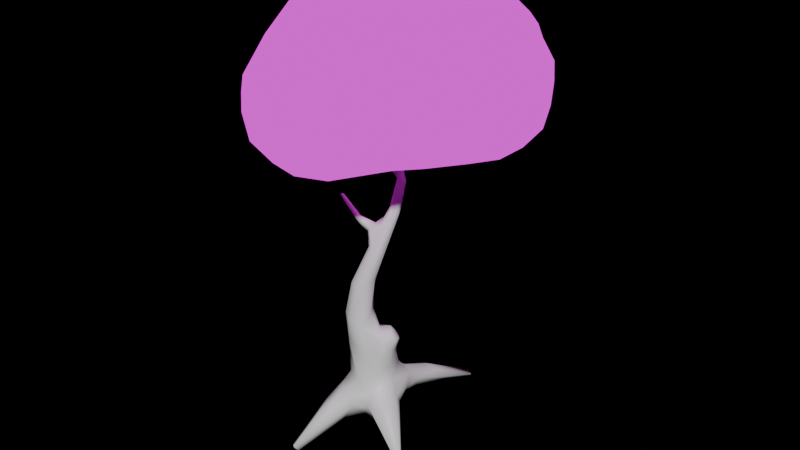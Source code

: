 # Source: tree2_4.blend  (saved by Blender 4.0.36; exported with 4.5.12 LTS)
import bpy
from mathutils import Matrix  # noqa: F401  (used for matrix-valued properties, if any)

bpy.ops.wm.read_factory_settings(use_empty=True)
scene = bpy.context.scene
scene.name = 'Scene'

# ---- collections
col_collection = bpy.data.collections.new('Collection'); scene.collection.children.link(col_collection)

# ---- images (referenced by path relative to the original .blend; pixels are not part of the script)
import os
ASSET_DIR = os.environ.get("B2B_ASSET_DIR", "")  # directory of the original .blend (textures are referenced by path, not embedded)
HERE = os.path.dirname(os.path.abspath(__file__))  # packed textures are extracted next to this script under _unpacked/

def load_image(name, relpath, width, height, colorspace="sRGB"):
    """Load a texture the original file referenced (path relative to the .blend, or extracted next to this script)."""
    p = next((c for c in (os.path.join(HERE, relpath), os.path.join(ASSET_DIR, relpath)) if relpath and os.path.exists(c)), "")
    if p:
        img = bpy.data.images.load(p, check_existing=True)
        img.name = name
    else:  # same state as the original file: an image datablock whose file is absent (Cycles renders it pink)
        img = bpy.data.images.new(name, width, height)
        img.source = "FILE"
        img.filepath = "//" + (relpath or name)
    img.colorspace_settings.name = colorspace
    return img
img_untitled = load_image('Untitled', 'Tree3.png', 1024, 1024, 'sRGB')

# ---- materials (node trees are filled in below, after node groups)
mat_material = bpy.data.materials.new('Material')
mat_material.alpha_threshold = 0.0
mat_material.use_transparent_shadow = False
mat_material.roughness = 0.5
mat_material.line_color = (0.0, 0.0, 0.0, 1.0)
mat_material_001 = bpy.data.materials.new('Material.001')
mat_material_001.use_transparent_shadow = False

# ---- node groups
ng_auto_smooth = bpy.data.node_groups.new('Auto Smooth', 'GeometryNodeTree')
_s = ng_auto_smooth.interface.new_socket(name='Geometry', in_out='OUTPUT', socket_type='NodeSocketGeometry')
_s = ng_auto_smooth.interface.new_socket(name='Geometry', in_out='INPUT', socket_type='NodeSocketGeometry')
_s = ng_auto_smooth.interface.new_socket(name='Angle', in_out='INPUT', socket_type='NodeSocketFloat')
_s.subtype = 'ANGLE'
_s.min_value = 0.0
_s.max_value = 3.142
ng_auto_smooth.is_modifier = True
_N = ng_auto_smooth.nodes; _L = ng_auto_smooth.links
n0 = _N.new('NodeGroupOutput'); n0.name = 'Group Output'; n0.location = (480, -100)
n1 = _N.new('NodeGroupInput'); n1.name = 'Group Input'; n1.location = (-420, -300)
n2 = _N.new('NodeGroupInput'); n2.name = 'Group Input.001'; n2.location = (-60, -100)
n3 = _N.new('GeometryNodeSetShadeSmooth'); n3.name = 'Set Shade Smooth'; n3.location = (120, -100)
n3.domain = 'EDGE'
n4 = _N.new('GeometryNodeSetShadeSmooth'); n4.name = 'Set Shade Smooth.001'; n4.location = (300, -100)
n5 = _N.new('GeometryNodeInputMeshEdgeAngle'); n5.name = 'Edge Angle'; n5.location = (-420, -220)
n6 = _N.new('GeometryNodeInputEdgeSmooth'); n6.name = 'Is Edge Smooth'; n6.location = (-60, -160)
n7 = _N.new('GeometryNodeInputShadeSmooth'); n7.name = 'Is Face Smooth'; n7.location = (-240, -340)
n8 = _N.new('FunctionNodeBooleanMath'); n8.name = 'Boolean Math'; n8.location = (-60, -220)
n9 = _N.new('FunctionNodeCompare'); n9.name = 'Compare'; n9.location = (-240, -180)
n9.operation = 'LESS_EQUAL'
_L.new(n5.outputs[0], n9.inputs[0])
_L.new(n4.outputs[0], n0.inputs[0])
_L.new(n1.outputs[1], n9.inputs[1])
_L.new(n9.outputs[0], n8.inputs[0])
_L.new(n7.outputs[0], n8.inputs[1])
_L.new(n2.outputs[0], n3.inputs[0])
_L.new(n6.outputs[0], n3.inputs[1])
_L.new(n3.outputs[0], n4.inputs[0])
_L.new(n8.outputs[0], n3.inputs[2])
n0.is_active_output = True

# ---- material node trees
mat_material.use_nodes = True; mat_material.node_tree.nodes.clear()
_N = mat_material.node_tree.nodes; _L = mat_material.node_tree.links
n0 = _N.new('ShaderNodeOutputMaterial'); n0.name = 'Material Output'; n0.location = (300, 300)
n1 = _N.new('ShaderNodeBsdfPrincipled'); n1.name = 'Principled BSDF'; n1.location = (10, 300)
n1.inputs[3].default_value = 1.45
_L.new(n1.outputs[0], n0.inputs[0])
n0.is_active_output = True
mat_material_001.use_nodes = True; mat_material_001.node_tree.nodes.clear()
_N = mat_material_001.node_tree.nodes; _L = mat_material_001.node_tree.links
n0 = _N.new('ShaderNodeOutputMaterial'); n0.name = 'Material Output'; n0.location = (477, 261)
n1 = _N.new('ShaderNodeBsdfPrincipled'); n1.name = 'Principled BSDF'; n1.location = (227, 65)
n1.inputs[2].default_value = 1.0
n1.inputs[3].default_value = 1.0
n1.inputs[13].default_value = 0.0
n2 = _N.new('ShaderNodeTexImage'); n2.name = 'Image Texture'; n2.location = (-103, 241)
n2.image = img_untitled
_L.new(n2.outputs[0], n1.inputs[0])
_L.new(n2.outputs[0], n0.inputs[0])
n0.is_active_output = True

# ---- world
world_world = bpy.data.worlds.new('World'); scene.world = world_world
world_world.use_nodes = True; world_world.node_tree.nodes.clear()
_N = world_world.node_tree.nodes; _L = world_world.node_tree.links
n0 = _N.new('ShaderNodeOutputWorld'); n0.name = 'World Output'; n0.location = (300, 300)
n1 = _N.new('ShaderNodeBackground'); n1.name = 'Background'; n1.location = (10, 300)
n1.inputs[0].default_value = (0.05088, 0.05088, 0.05088, 1.0)
n0.is_active_output = True
world_world.color = (0.0, 0.0, 0.0)
world_world.use_sun_shadow = False
world_world.sun_shadow_jitter_overblur = 0.0

# ---- meshes
me_cube = bpy.data.meshes.new('Cube')
me_cube.from_pydata([(0.3157, -0.4476, -0.06258), (-0.4256, -0.3887, -0.1032), (0.3937, 0.2026, 3.99), (-0.1315, -0.5107, 1.318), (-0.4143, -0.2221, 0.8411), (-0.03445, 0.1394, 0.9639), (0.2385, -0.1549, 0.9763), (-0.377, -0.296, 0.5201), (-0.2862, 0.2784, 0.1845), (0.2889, 0.2671, 0.277), (0.4614, -0.005394, 0.8368), (0.3982, -0.05304, 0.9968), (0.2507, 0.1076, 1.062), (1.167, -0.9097, -0.7589), (-1.045, 0.6128, -0.8383), (-0.07899, 0.4373, -0.528), (0.3381, 0.3736, -0.4916), (0.2751, -0.03307, 3.131), (-0.2202, 0.1999, 4.766), (0.3912, 0.2578, 4.288), (0.4508, 0.3053, 4.454), (0.3967, 0.1932, 4.378), (1.99, 0.5223, 5.147), (-0.228, 0.1899, 4.713), (0.2847, 0.2597, 3.871), (0.04837, 0.07098, 2.538), (-0.5043, -0.08133, 3.328), (-0.1155, -0.07355, 2.87), (0.007466, 0.01133, 3.063), (-0.4082, -0.07243, 3.054), (-0.3176, -0.2263, 1.97), (-0.2102, -0.009177, 1.543), (0.2527, 0.1813, 4.47), (-0.1916, 0.2477, 4.758), (0.8715, 0.3605, 4.574), (1.582, 0.4117, 4.828), (0.3673, 0.1008, 4.138), (0.2458, 0.1768, 4.23), (0.3114, -0.6564, 4.662), (0.8089, 0.4824, 4.484), (1.625, 0.4874, 4.74), (1.401, 0.5261, 4.7), (-0.678, -0.1082, 3.417), (0.2601, 0.2287, 0.6962), (0.4075, -0.09534, 0.691), (-0.5488, -0.7389, -0.3948), (-0.3199, -0.9795, -0.5056), (0.413, -0.5199, -0.5734), (0.5916, -0.6228, -0.2513), (0.6127, -0.1702, -0.1439), (1.208, -0.8277, -0.7724), (-0.5553, 0.04457, -0.1584), (-1.074, 0.5238, -0.8506), (0.5311, -0.132, -0.5483), (0.1179, -0.4536, -0.5833), (-0.3852, -0.1681, -0.5825), (0.306, 0.1667, 4.382), (0.3546, 0.3047, 4.375), (0.5247, 0.2504, 4.455), (0.4955, 0.3395, 4.554), (0.1931, 0.2447, 4.609), (0.2112, 0.2607, 4.486), (0.2579, 0.1081, 4.092), (0.2196, 0.1702, 4.142), (0.2622, 0.2486, 4.407), (0.302, 0.3123, 3.858), (0.4002, 0.2913, 4.033), (-0.5339, -0.04248, -0.3608), (0.145, -0.02796, 3.087), (0.01241, 0.1018, 2.928), (0.147, 0.02574, 2.468), (0.262, 0.2019, 3.118), (-0.06152, 0.06071, 2.859), (-0.0157, -0.1166, 3.005), (0.1107, -0.2109, 2.646), (-0.04605, -0.07363, 2.681), (0.0128, -0.1685, 2.681), (-0.03318, 0.01269, 2.608), (-0.4149, -0.005047, 0.04538), (0.8099, 0.5474, 4.547), (-0.09479, -0.2282, -0.6593), (-0.291, 0.4756, -0.333), (-0.339, 0.181, -0.6155), (0.207, 0.3507, -0.5684), (-0.3263, -0.6791, -0.2224), (-0.0441, -0.4425, 0.03682), (0.164, 0.6136, -0.06231), (-0.0004354, 0.4564, 0.06452), (-0.06382, 0.6064, -0.3051), (0.4074, -0.02022, 0.038), (0.2596, -0.5303, -0.334), (0.6945, 0.4221, 4.519), (0.4249, 0.3678, -0.299), (0.5817, -0.0478, -0.3292), (0.9778, 0.4964, 4.511), (0.9042, 0.5671, 4.495), (-0.2726, 0.03901, 0.8269), (0.5275, 0.2154, 4.531), (0.715, 0.3906, 4.584), (0.9775, 0.4652, 4.615), (0.8444, 0.5465, 4.611), (0.9056, 0.4161, 4.458), (0.09399, -0.004003, 1.034), (0.9465, 0.3489, 4.505), (-0.431, -0.05707, 0.5012), (-0.2415, -0.4511, 0.881), (0.1059, -0.4666, 0.6168), (0.3539, -0.2903, 0.5851), (0.3459, -0.1897, 0.82), (0.3937, 0.05354, 0.642), (0.03821, 0.2392, 0.7031), (0.406, -0.07385, 0.3764), (0.4443, 0.1132, 0.8697), (1.28, -0.8407, -0.7128), (-1.152, 0.5273, -0.7988), (-0.4206, -0.2789, 1.367), (-0.3112, -0.4432, 1.39), (-0.01217, -0.05029, 1.404), (0.05413, -0.4188, 1.157), (-0.07585, -0.4032, 1.966), (-0.2329, -0.3625, 1.969), (-0.3521, -0.1031, 1.636), (0.005663, -0.03967, 1.864), (0.07914, -0.2181, 1.412), (0.3835, 0.2226, 3.334), (0.3891, 0.07404, 3.321), (0.2572, 0.08254, 3.406), (0.2212, 0.1938, 3.263), (0.3555, 0.3435, 3.846), (0.4145, 0.1401, 3.29), (0.1888, 0.1162, 3.254), (0.4223, 0.3209, 3.846), (0.4551, 0.2427, 3.869), (0.3326, 0.1907, 3.926), (-0.3038, 0.2678, 4.956), (-0.3667, 0.2746, 4.935), (-0.4171, 0.3154, 5.161), (-0.4054, 0.2714, 5.175), (0.3261, 0.1245, 4.251), (1.965, 0.5111, 5.017), (2.011, 0.4715, 5.133), (1.915, 0.4592, 5.053), (1.985, 0.4754, 5.167), (1.963, 0.5066, 5.163), (-0.03471, 0.21, 4.601), (0.2911, 0.2989, 4.495), (-0.06063, 0.193, 4.719), (0.05434, 0.1631, 4.629), (1.358, 0.5101, 4.589), (1.388, 0.4304, 4.581), (1.551, 0.4036, 4.722), (1.328, 0.4227, 4.704), (0.3926, -0.7887, 4.854), (0.3405, -0.7018, 4.88), (0.3777, -0.8189, 5.151), (0.3989, -0.705, 4.865), (0.4166, -0.7793, 5.167), (0.316, -0.2422, 4.244), (0.2471, -0.2158, 4.266), (0.3466, -0.1528, 4.351), (0.3905, -0.4401, 4.507), (0.2595, -0.1681, 4.337), (0.3071, -0.4606, 4.5), (0.2895, -0.5569, 4.677), (0.4027, -0.387, 4.571), (0.1214, -0.1459, 2.076), (0.05958, -0.3108, 2.007), (-0.6882, -0.07082, 3.407), (-0.6516, -0.05062, 3.433), (-0.6643, -0.0943, 3.448), (-0.3983, 0.008965, 3.077), (-0.327, -0.06978, 3.133), (-0.3525, -0.1024, 3.094), (0.2518, -0.3596, 0.1694), (-0.3304, -0.3195, 0.08497), (-0.2477, 0.2325, 4.699), (-0.2222, 0.2691, 4.709), (-0.3512, 0.2211, 4.931), (1.578, 0.4796, 4.845), (1.839, 0.4803, 4.832), (1.841, 0.4084, 4.866), (1.794, 0.4319, 4.914), (0.3821, -0.2033, 4.267), (0.3806, -0.664, 4.653), (0.3161, -0.7647, 4.836), (0.3785, -0.5743, 4.728), (0.4138, -0.7191, 4.785), (0.9252, 0.6935, 4.578), (0.8525, 0.7114, 4.647), (0.8936, 1.053, 4.873), (0.8975, 0.7676, 4.57), (0.908, 0.6917, 4.622), (0.8644, 1.015, 4.913), (0.8511, 1.045, 4.883), (0.828, 0.7528, 4.59), (1.795, 0.5011, 4.887), (-0.07609, 0.2547, 4.655), (0.3081, -0.3691, 4.597), (-0.3148, 0.004406, 3.102), (0.3234, 0.2225, 0.8972), (-0.3228, -0.6485, -0.7471), (-0.487, -0.3638, -0.3411), (-0.5092, -1.02, -0.5517), (-0.01744, -0.6443, -0.3731), (-0.4612, -0.55, -0.6664), (-0.7355, -1.373, -1.233), (-0.7914, -1.425, -1.146), (-0.7034, -1.492, -1.12), (-0.6407, -1.442, -1.211), (0.4233, -0.2964, -0.6232), (0.6441, -0.4572, -0.1542), (1.18, -0.9502, -0.6635), (1.262, -0.8639, -0.6269), (-0.3514, 0.4033, -0.568), (-1.066, 0.6522, -0.7751), (-0.5473, 0.2818, -0.1314), (-1.15, 0.5602, -0.7154), (-1.047, 0.631, -0.683), (0.608, 2.041, -0.923), (0.6456, 2.052, -0.8321), (0.5431, 2.099, -0.7956), (0.4602, 1.172, -0.3463), (0.1715, 1.144, -0.2963), (0.3561, 0.7041, -0.478), (0.5022, 2.064, -0.9016), (0.2354, 0.8556, -0.5641), (0.4153, 0.6687, -0.3054), (0.3136, 1.144, -0.2567), (0.1098, 1.113, -0.4268), (0.3479, 0.5292, -0.1068), (0.0557, 0.7482, -0.495), (0.003061, 0.6424, -0.1352), (-0.5348, 0.07906, -0.5842), (-0.3459, 0.4094, -0.06407), (-0.1597, -0.6939, -0.6638), (-0.04223, -0.6306, -0.2039), (-0.7285, -1.459, -1.202), (0.9038, 1.032, 4.909), (0.3646, -0.7818, 5.167)], [], [(58, 97, 21), (62, 63, 24), (177, 18, 137), (24, 65, 130), (2, 126, 17), (2, 125, 132), (124, 71, 128), (73, 68, 28), (68, 73, 17), (27, 76, 74), (78, 51, 1), (215, 78, 233), (51, 78, 215), (165, 166, 123), (1, 51, 201), (107, 106, 173), (235, 85, 84), (85, 235, 0), (84, 85, 1), (119, 120, 3), (86, 87, 229), (231, 87, 86), (87, 231, 233), (81, 88, 15), (233, 231, 81), (3, 118, 166), (0, 235, 90), (135, 177, 137, 136), (123, 117, 122), (30, 121, 115), (83, 16, 53), (214, 114, 216), (211, 113, 212), (49, 89, 210), (89, 49, 229), (210, 89, 0), (207, 236, 208), (206, 236, 207), (220, 218, 224), (219, 218, 220), (78, 104, 8), (7, 104, 78), (104, 7, 4), (12, 112, 199), (11, 112, 12), (192, 237, 193), (96, 5, 110), (110, 43, 9), (3, 105, 106), (105, 7, 85), (109, 111, 9), (173, 111, 107), (143, 142, 22), (49, 93, 92), (74, 166, 17), (166, 129, 125), (70, 71, 124), (74, 17, 73), (65, 24, 63), (101, 39, 95), (101, 95, 94), (77, 72, 25), (59, 145, 60), (103, 34, 97), (19, 66, 57), (99, 100, 98), (100, 79, 98), (79, 39, 91), (133, 62, 24), (64, 32, 61), (21, 19, 20), (37, 138, 56), (32, 64, 37), (22, 140, 139), (142, 141, 140), (142, 143, 141), (144, 32, 23), (196, 145, 61), (147, 60, 146), (148, 101, 94), (150, 103, 149), (41, 99, 151), (94, 99, 41), (41, 148, 94), (66, 132, 131), (2, 132, 66), (156, 186, 155), (157, 182, 160), (163, 161, 158), (160, 182, 164), (129, 166, 165), (198, 69, 170), (171, 73, 28), (77, 31, 121), (70, 165, 122), (75, 77, 30), (25, 70, 31), (127, 71, 69), (130, 68, 126), (118, 6, 123), (85, 0, 173), (78, 174, 7), (174, 78, 1), (110, 9, 87), (8, 87, 233), (111, 173, 89), (9, 89, 229), (175, 23, 177), (33, 176, 136), (134, 18, 33), (59, 60, 98), (20, 59, 91), (103, 97, 58), (98, 91, 59), (150, 40, 179), (158, 62, 157), (62, 36, 182), (63, 62, 158), (138, 37, 161), (161, 63, 158), (155, 185, 153), (186, 185, 155), (191, 100, 99), (188, 79, 100), (194, 190, 39), (187, 95, 190), (180, 179, 139), (140, 181, 180), (22, 139, 195), (179, 195, 139), (141, 22, 181), (149, 148, 40), (41, 151, 178), (40, 150, 149), (35, 178, 151), (33, 196, 176), (18, 23, 146), (186, 160, 164), (167, 168, 170), (168, 198, 170), (168, 26, 198), (172, 171, 26), (11, 6, 108), (202, 46, 84), (205, 201, 204), (208, 200, 234), (207, 203, 46), (113, 53, 93), (217, 81, 214), (14, 82, 52), (114, 232, 67), (214, 216, 217), (221, 226, 219), (224, 225, 230), (221, 227, 229), (230, 88, 228), (229, 92, 226), (88, 231, 222), (47, 90, 54), (210, 0, 48), (232, 82, 55), (213, 81, 15), (215, 233, 217), (204, 201, 55), (45, 84, 1), (46, 203, 235), (136, 137, 134), (127, 65, 128, 71), (137, 18, 134), (36, 133, 2), (126, 133, 24, 130), (65, 127, 130), (133, 126, 2), (124, 131, 132, 129), (132, 125, 129), (125, 2, 17), (128, 131, 124), (67, 55, 201, 51), (27, 75, 76), (166, 119, 3), (165, 123, 122), (118, 107, 108, 6), (44, 108, 107), (118, 3, 106, 107), (203, 54, 90, 235), (81, 231, 88), (166, 118, 123), (115, 116, 120, 30), (31, 122, 117), (120, 116, 3), (96, 110, 8, 104), (114, 214, 14), (114, 14, 52), (113, 211, 13), (113, 13, 50), (236, 206, 205), (236, 205, 208), (112, 11, 10), (237, 189, 193), (85, 173, 106, 105), (104, 4, 96), (169, 168, 167), (169, 167, 42), (238, 154, 156), (9, 43, 109), (83, 53, 209, 80), (105, 4, 7), (82, 15, 83, 80), (209, 54, 80), (80, 55, 82), (111, 109, 44, 107), (16, 92, 93, 53), (142, 140, 22), (229, 49, 92), (71, 25, 72, 69), (17, 166, 125), (25, 71, 70), (129, 70, 124), (65, 64, 145, 128), (27, 74, 73), (63, 37, 64, 65), (97, 147, 56, 21), (147, 32, 56), (128, 145, 57, 66), (75, 27, 72), (77, 75, 72), (59, 20, 57), (145, 59, 57), (60, 145, 196, 33), (34, 99, 98), (60, 147, 97), (66, 19, 2), (19, 138, 36), (2, 19, 36), (98, 79, 91), (133, 36, 62), (58, 21, 20), (61, 145, 64), (21, 138, 19), (56, 32, 37), (21, 56, 138), (57, 20, 19), (143, 22, 141), (144, 196, 61), (103, 150, 151, 34), (33, 146, 60), (23, 32, 147), (148, 149, 101), (149, 103, 101), (172, 26, 169, 42), (151, 99, 34), (66, 131, 128), (156, 154, 152), (154, 184, 152), (154, 238, 184), (238, 153, 184), (238, 156, 153), (156, 155, 153), (156, 152, 186), (162, 157, 160), (157, 162, 158), (163, 197, 161), (162, 163, 158), (164, 159, 197), (161, 197, 159), (164, 182, 159), (129, 165, 70), (169, 26, 168), (27, 29, 170, 72), (27, 73, 172, 29), (170, 69, 72), (198, 28, 69), (171, 28, 198), (171, 172, 73), (120, 76, 75, 30), (30, 77, 121), (31, 70, 122), (120, 119, 74, 76), (69, 28, 130, 127), (25, 31, 77), (74, 119, 166), (130, 28, 68), (105, 116, 115, 4), (126, 68, 17), (96, 121, 31, 5), (3, 116, 105), (96, 4, 115, 121), (102, 117, 123, 6), (102, 5, 31, 117), (60, 97, 34, 98), (7, 174, 85), (174, 1, 85), (8, 233, 78), (110, 87, 8), (9, 229, 87), (111, 89, 9), (173, 0, 89), (32, 144, 61), (175, 135, 176), (136, 176, 135), (177, 23, 18), (135, 175, 177), (134, 33, 136), (20, 39, 101, 58), (101, 103, 58), (40, 41, 195, 179), (91, 39, 20), (180, 150, 179), (181, 178, 35), (181, 195, 178), (36, 138, 159, 182), (178, 195, 41), (181, 35, 180), (182, 157, 62), (161, 37, 63), (183, 152, 184, 38), (159, 138, 161), (163, 153, 185), (190, 194, 193, 189), (153, 163, 184), (186, 152, 183), (187, 190, 189, 237), (188, 191, 237, 192), (237, 191, 187), (194, 188, 192, 193), (94, 187, 191, 99), (39, 190, 95), (151, 150, 180, 35), (187, 94, 95), (191, 188, 100), (188, 194, 79), (79, 194, 39), (181, 22, 195), (140, 180, 139), (141, 181, 140), (40, 148, 41), (196, 144, 175, 176), (23, 175, 144), (162, 38, 184, 163), (146, 23, 147), (33, 18, 146), (160, 183, 162), (197, 185, 164), (185, 186, 164), (38, 162, 183), (44, 109, 112, 10), (185, 197, 163), (186, 183, 160), (29, 167, 170), (198, 26, 171), (42, 29, 172), (167, 29, 42), (43, 199, 112, 109), (108, 44, 10, 11), (6, 11, 12, 102), (12, 5, 102), (5, 12, 199, 110), (199, 43, 110), (202, 45, 206, 207), (202, 84, 45), (205, 204, 200), (208, 205, 200), (205, 206, 201), (206, 45, 201), (207, 46, 202), (209, 50, 13, 47), (207, 208, 203), (208, 234, 203), (47, 13, 211, 90), (53, 50, 209), (211, 48, 90), (210, 48, 211, 212), (212, 49, 210), (93, 49, 212, 113), (50, 53, 113), (213, 14, 214, 81), (14, 213, 82), (67, 51, 216, 114), (232, 52, 82), (216, 51, 215), (217, 216, 215), (52, 232, 114), (227, 221, 219, 220), (224, 218, 225), (228, 222, 220, 224), (220, 222, 227), (226, 223, 218, 219), (218, 223, 225), (83, 225, 223, 16), (228, 224, 230), (221, 229, 226), (228, 88, 222), (83, 15, 230, 225), (16, 223, 226, 92), (231, 86, 227, 222), (229, 227, 86), (80, 200, 204, 55), (230, 15, 88), (47, 54, 209), (48, 0, 90), (213, 15, 82), (217, 233, 81), (232, 55, 67), (80, 54, 234, 200), (45, 1, 201), (46, 235, 84), (234, 54, 203)])
me_cube.polygons.foreach_set('use_smooth', [True] * 407)
me_cube.materials.append(mat_material)
me_cube.use_mirror_vertex_groups = False
me_cube.update()
me_cube_001 = bpy.data.meshes.new('Cube.001')
me_cube_001.from_pydata([(-0.5592, -1.7, 4.87), (1.744, -1.205, 5.065), (-0.9132, -0.5935, 4.876), (-0.9042, -0.2869, 4.776), (-0.68, -1.886, 5.101), (-0.6687, -2.217, 5.561), (-0.5619, -2.291, 5.925), (-0.7916, -2.034, 6.068), (-0.8564, -1.474, 6.553), (-0.3431, -1.773, 6.808), (-0.9335, -0.8131, 6.952), (-1.214, -0.2408, 6.829), (-0.5892, 0.6664, 7.27), (-0.5894, 1.095, 7.099), (-0.4664, 1.881, 6.041), (-0.8654, 1.688, 5.536), (1.415, 2.033, 4.561), (0.9016, 1.878, 4.55), (0.3927, 1.537, 4.724), (0.002027, 1.546, 4.943), (-0.6348, 1.38, 4.991), (0.1826, 1.882, 6.906), (0.4269, 1.716, 7.074), (1.908, 1.215, 6.902), (2.038, 1.551, 6.561), (2.001, 2.052, 5.668), (1.978, 2.217, 5.37), (1.935, 1.752, 4.723), (1.752, -0.8516, 4.858), (2.275, -0.4799, 4.959), (2.387, 0.1431, 4.85), (2.176, 1.091, 4.679), (1.867, 0.03542, 7.327), (1.893, -0.7948, 7.209), (1.775, -1.446, 6.989), (1.903, -1.569, 6.662), (2.084, -1.455, 5.987), (1.725, -1.447, 5.437), (-0.1736, -1.919, 4.709), (0.2538, -2.092, 4.735), (1.492, -1.33, 4.912), (1.446, -1.529, 5.015), (0.9296, -1.555, 7.281), (-0.7577, -1.373, 4.994), (-1.001, -1.548, 5.393), (-1.074, -1.617, 5.945), (-1.264, -1.124, 5.737), (-1.167, -1.08, 6.282), (-1.243, -0.7798, 5.354), (-1.467, -0.07677, 6.092), (-1.378, -0.5679, 6.276), (-1.254, -0.1069, 5.049), (-1.457, -0.3652, 5.723), (-1.463, 0.5811, 6.052), (-1.31, 0.3727, 6.608), (-1.472, 0.6115, 5.381), (-0.941, 0.6623, 4.738), (-1.251, 0.8762, 4.976), (-1.362, 1.016, 6.076), (-0.9165, 1.321, 6.578), (-1.151, 1.323, 5.361), (-0.9809, 1.589, 6.023), (-0.6295, 1.672, 6.436), (-0.534, 1.674, 5.153), (-0.467, 1.523, 6.843), (-0.006911, 1.955, 5.349), (-0.09354, 2.124, 6.291), (-0.1346, 1.807, 6.763), (-0.2062, 2.033, 5.762), (-0.197, 2.052, 6.029), (0.07252, 1.753, 5.017), (0.428, 2.442, 5.901), (0.3884, 2.23, 6.522), (0.474, 1.946, 4.768), (0.6753, 2.501, 5.697), (0.5875, 2.415, 6.192), (0.7431, 2.491, 5.362), (0.9532, 2.396, 5.012), (0.8154, 2.169, 6.673), (1.203, 2.469, 6.006), (1.272, 2.193, 6.466), (1.672, 2.3, 4.953), (1.254, 2.514, 5.553), (1.827, 2.039, 6.177), (1.732, 1.761, 6.654), (1.825, 2.076, 4.775), (2.148, 1.887, 5.146), (2.373, 1.577, 5.717), (2.215, 1.802, 5.939), (2.232, 1.27, 6.473), (2.479, 1.166, 5.051), (2.517, 1.245, 5.419), (2.362, 0.5422, 6.811), (2.65, 0.2067, 5.134), (2.498, 0.8285, 6.391), (2.761, 0.5164, 5.696), (2.725, 0.5006, 6.065), (2.688, -0.4363, 6.135), (2.399, -0.2422, 6.832), (2.645, -0.4209, 5.516), (2.455, -0.6786, 6.575), (2.15, -0.5073, 7.089), (2.066, -0.9655, 5.053), (2.425, -0.7209, 5.398), (2.409, -0.9885, 5.918), (2.1, -1.116, 5.39), (2.271, -1.241, 6.382), (1.578, -1.887, 5.533), (1.816, -1.833, 6.284), (1.579, -2.178, 6.062), (1.087, -2.089, 5.012), (1.288, -2.349, 5.59), (1.267, -2.475, 6.002), (1.039, -2.41, 6.417), (0.6888, -2.719, 5.485), (0.9347, -2.643, 5.936), (1.434, -2.152, 6.445), (0.6844, -2.442, 5.034), (0.5523, -2.729, 5.85), (0.6789, -2.624, 6.192), (0.07598, -2.653, 5.452), (0.3589, -2.704, 6.053), (0.7854, -2.262, 6.659), (0.3623, -2.471, 6.43), (0.1552, -2.412, 5.029), (-0.196, -2.441, 6.123), (-0.1419, -2.666, 5.821), (-0.3226, -2.402, 5.24), (-0.4331, -2.039, 6.414), (1.696, 1.598, 4.536), (1.168, 1.207, 4.494), (-0.2096, 0.8201, 4.783), (1.609, 1.181, 4.505), (0.8492, 0.4845, 4.68), (2.028, 0.2307, 4.709), (0.07439, -0.05224, 4.742), (1.536, 0.056, 4.697), (0.3895, -0.694, 4.657), (0.9909, -0.6252, 4.724), (-0.2546, -1.226, 4.635), (-0.527, -1.206, 4.833), (0.1524, -1.507, 4.543), (0.5078, -1.391, 4.535), (0.7391, -1.873, 4.718), (1.357, 1.327, 7.212), (-0.2339, 1.376, 7.088), (1.572, 0.6731, 7.434), (1.144, 0.3849, 7.694), (0.8409, 1.193, 7.37), (0.07329, 0.5683, 7.61), (0.3946, 0.1153, 7.775), (0.7058, -0.1615, 7.767), (-0.5314, -0.1838, 7.531), (1.381, -0.4013, 7.665), (-0.149, -0.5833, 7.589), (0.8831, -0.8312, 7.722), (0.2239, -0.9407, 7.631), (-0.3174, -1.308, 7.171), (0.317, -1.571, 7.235), (1.379, -1.105, 7.469)], [], [(47, 45, 7), (44, 45, 46), (44, 46, 48), (47, 46, 45), (50, 47, 11), (48, 52, 51), (51, 3, 2), (49, 53, 52), (11, 54, 50), (53, 55, 52), (54, 53, 49), (55, 57, 51), (53, 58, 55), (55, 58, 60), (54, 58, 53), (12, 59, 54), (57, 20, 56), (58, 15, 60), (4, 44, 43), (6, 7, 45), (8, 10, 47), (62, 14, 61), (140, 2, 3), (43, 2, 140), (63, 65, 70), (15, 65, 63), (15, 68, 65), (63, 19, 20), (63, 70, 19), (67, 21, 66), (69, 75, 71), (69, 66, 75), (65, 73, 70), (72, 75, 66), (74, 76, 65), (75, 74, 71), (74, 79, 76), (75, 79, 74), (76, 79, 82), (75, 78, 79), (77, 16, 17), (148, 80, 78), (77, 82, 81), (81, 85, 16), (82, 83, 26), (80, 83, 79), (16, 85, 27), (83, 25, 26), (15, 14, 68), (62, 67, 14), (22, 148, 78), (144, 84, 80), (26, 86, 85), (73, 17, 18), (24, 23, 89), (86, 91, 90), (89, 94, 88), (90, 31, 27), (87, 96, 91), (94, 96, 88), (23, 92, 89), (96, 95, 91), (89, 92, 94), (96, 97, 95), (92, 98, 94), (95, 97, 99), (92, 32, 98), (99, 104, 103), (99, 97, 104), (29, 103, 102), (97, 106, 104), (97, 100, 106), (98, 101, 100), (104, 105, 103), (105, 1, 102), (106, 36, 104), (34, 35, 106), (25, 87, 26), (25, 88, 87), (24, 89, 83), (23, 32, 92), (36, 37, 105), (1, 105, 41), (28, 102, 1), (29, 102, 28), (30, 29, 134), (107, 110, 37), (108, 116, 109), (107, 111, 110), (109, 116, 112), (35, 34, 116), (111, 117, 110), (112, 115, 111), (112, 113, 115), (143, 117, 39), (115, 119, 118), (117, 124, 39), (114, 118, 120), (113, 122, 123), (123, 125, 121), (120, 127, 124), (121, 125, 126), (9, 128, 125), (38, 127, 0), (125, 6, 126), (127, 4, 0), (127, 5, 4), (125, 7, 6), (128, 7, 125), (37, 41, 105), (36, 107, 37), (158, 9, 123), (9, 8, 128), (20, 131, 56), (19, 133, 131), (130, 133, 18), (129, 134, 132), (133, 138, 137), (133, 136, 138), (137, 139, 135), (136, 28, 138), (139, 140, 3), (138, 141, 137), (138, 28, 40), (138, 143, 142), (138, 40, 143), (139, 0, 140), (141, 38, 139), (16, 130, 17), (129, 130, 16), (31, 134, 129), (28, 1, 40), (40, 1, 41), (141, 39, 38), (56, 135, 3), (144, 148, 147), (145, 149, 22), (12, 149, 145), (147, 148, 151), (149, 150, 148), (23, 146, 32), (150, 151, 148), (152, 154, 149), (32, 153, 33), (153, 159, 33), (155, 159, 153), (151, 156, 155), (154, 157, 156), (154, 10, 157), (155, 156, 158), (156, 157, 158), (159, 34, 33), (157, 9, 158), (59, 13, 145), (152, 11, 10), (10, 8, 157), (159, 42, 116), (44, 5, 45), (43, 48, 2), (43, 44, 48), (46, 52, 48), (47, 50, 46), (2, 48, 51), (46, 49, 52), (46, 50, 49), (47, 10, 11), (50, 54, 49), (52, 55, 51), (62, 61, 58, 59), (11, 12, 54), (55, 60, 57), (54, 59, 58), (56, 3, 51, 57), (12, 13, 59), (57, 60, 20), (58, 61, 15), (66, 69, 14, 67), (20, 60, 63), (60, 15, 63), (59, 64, 62), (0, 4, 43), (6, 45, 5), (7, 8, 47), (59, 145, 64), (61, 14, 15), (14, 69, 68), (77, 73, 65, 76), (68, 69, 74), (69, 71, 74), (66, 21, 72), (68, 74, 65), (72, 21, 22), (93, 30, 31, 90), (72, 78, 75), (72, 22, 78), (73, 77, 17), (77, 76, 82), (79, 78, 80), (77, 81, 16), (82, 79, 83), (81, 82, 26), (80, 84, 83), (85, 81, 26), (62, 64, 67), (64, 145, 67), (148, 144, 80), (84, 23, 24), (84, 24, 83), (27, 85, 86), (129, 16, 27), (18, 70, 73), (19, 70, 18), (27, 86, 90), (86, 87, 91), (87, 88, 96), (95, 93, 90, 91), (34, 106, 100, 33), (96, 94, 98), (30, 93, 29), (93, 95, 99), (96, 100, 97), (96, 98, 100), (29, 93, 103), (93, 99, 103), (98, 32, 101), (103, 105, 102), (100, 101, 33), (105, 104, 36), (111, 107, 108, 109), (86, 26, 87), (25, 83, 88), (83, 89, 88), (36, 106, 35), (31, 30, 134), (37, 110, 41), (123, 121, 119, 113), (108, 35, 116), (41, 110, 143), (109, 112, 111), (111, 114, 117), (111, 115, 114), (112, 116, 113), (110, 117, 143), (115, 113, 119), (115, 118, 114), (113, 116, 122), (117, 114, 124), (118, 119, 121), (114, 120, 124), (120, 118, 121), (133, 130, 132, 136), (39, 124, 38), (120, 121, 126), (123, 9, 125), (124, 127, 38), (120, 126, 5), (127, 120, 5), (5, 126, 6), (36, 108, 107), (36, 35, 108), (116, 42, 122), (122, 158, 123), (7, 128, 8), (4, 5, 44), (41, 143, 40), (18, 17, 130), (20, 19, 131), (129, 132, 130), (19, 18, 133), (29, 28, 136, 134), (132, 134, 136), (56, 131, 135), (131, 133, 135), (135, 133, 137), (135, 139, 3), (137, 141, 139), (138, 142, 141), (139, 38, 0), (142, 143, 141), (27, 31, 129), (141, 143, 39), (140, 0, 43), (21, 145, 22), (23, 144, 146), (146, 144, 147), (22, 149, 148), (145, 13, 12), (12, 152, 149), (146, 147, 32), (147, 153, 32), (153, 147, 151), (150, 149, 154), (151, 155, 153), (150, 154, 151), (152, 10, 154), (151, 154, 156), (155, 42, 159), (155, 158, 42), (23, 84, 144), (67, 145, 21), (12, 11, 152), (157, 8, 9), (42, 158, 122), (159, 116, 34), (101, 32, 33)])
me_cube_001.polygons.foreach_set('use_smooth', [True] * 305)
_uv = me_cube_001.uv_layers.new(name='UVMap')
_uv.uv.foreach_set('vector', [0.9403, 0.2111, 0.9128, 0.1439, 0.9576, 0.1358, 0.8696, 0.08881, 0.9128, 0.1439, 0.8746, 0.1483, 0.8696, 0.08881, 0.8746, 0.1483, 0.8258, 0.129, 0.9403, 0.2111, 0.8746, 0.1483, 0.9128, 0.1439, 0.9038, 0.2236, 0.9403, 0.2111, 0.9113, 0.271, 0.8258, 0.129, 0.8313, 0.1811, 0.7705, 0.1392, 0.7705, 0.1392, 0.7335, 0.1122, 0.7649, 0.09089, 0.8517, 0.2208, 0.8148, 0.2439, 0.8313, 0.1811, 0.9113, 0.271, 0.8595, 0.2796, 0.9038, 0.2236, 0.8148, 0.2439, 0.7657, 0.1961, 0.8313, 0.1811, 0.8595, 0.2796, 0.8148, 0.2439, 0.8517, 0.2208, 0.7657, 0.1961, 0.7147, 0.1776, 0.7705, 0.1392, 0.8148, 0.2439, 0.7906, 0.2693, 0.7657, 0.1961, 0.7657, 0.1961, 0.7906, 0.2693, 0.7161, 0.2286, 0.8595, 0.2796, 0.7906, 0.2693, 0.8148, 0.2439, 0.892, 0.3294, 0.8192, 0.3406, 0.8595, 0.2796, 0.7147, 0.1776, 0.6307, 0.203, 0.6976, 0.1396, 0.7906, 0.2693, 0.7009, 0.2772, 0.7161, 0.2286, 0.8727, 0.04597, 0.8696, 0.08881, 0.8149, 0.04021, 0.9398, 0.1147, 0.9576, 0.1358, 0.9128, 0.1439, 0.9853, 0.2047, 0.9622, 0.2618, 0.9403, 0.2111, 0.7738, 0.3549, 0.7217, 0.3471, 0.7528, 0.3046, 0.7722, 0.04794, 0.7649, 0.09089, 0.7591, 0.06074, 0.8149, 0.04021, 0.7649, 0.09089, 0.7722, 0.04794, 0.6404, 0.2508, 0.6276, 0.3147, 0.5966, 0.2936, 0.7009, 0.2772, 0.6276, 0.3147, 0.6404, 0.2508, 0.7009, 0.2772, 0.6766, 0.3378, 0.6276, 0.3147, 0.6404, 0.2508, 0.575, 0.2635, 0.6307, 0.203, 0.6404, 0.2508, 0.5966, 0.2936, 0.575, 0.2635, 0.7664, 0.4134, 0.7497, 0.4619, 0.7183, 0.3867, 0.7012, 0.365, 0.6467, 0.4308, 0.6447, 0.4028, 0.7012, 0.365, 0.7183, 0.3867, 0.6467, 0.4308, 0.6276, 0.3147, 0.5467, 0.318, 0.5966, 0.2936, 0.6954, 0.4362, 0.6467, 0.4308, 0.7183, 0.3867, 0.6199, 0.4108, 0.5861, 0.3854, 0.6276, 0.3147, 0.6467, 0.4308, 0.6199, 0.4108, 0.6447, 0.4028, 0.6199, 0.4108, 0.6005, 0.4688, 0.5861, 0.3854, 0.6467, 0.4308, 0.6005, 0.4688, 0.6199, 0.4108, 0.5861, 0.3854, 0.6005, 0.4688, 0.5698, 0.4391, 0.6467, 0.4308, 0.6799, 0.4847, 0.6005, 0.4688, 0.5515, 0.3816, 0.4798, 0.3695, 0.5044, 0.3231, 0.7096, 0.5173, 0.6256, 0.5041, 0.6799, 0.4847, 0.5515, 0.3816, 0.5698, 0.4391, 0.5029, 0.4289, 0.5029, 0.4289, 0.4669, 0.4241, 0.4798, 0.3695, 0.5698, 0.4391, 0.5676, 0.539, 0.5104, 0.4836, 0.6256, 0.5041, 0.5676, 0.539, 0.6005, 0.4688, 0.4798, 0.3695, 0.4669, 0.4241, 0.421, 0.4279, 0.5676, 0.539, 0.522, 0.5122, 0.5104, 0.4836, 0.7009, 0.2772, 0.7217, 0.3471, 0.6766, 0.3378, 0.7738, 0.3549, 0.7664, 0.4134, 0.7217, 0.3471, 0.7227, 0.4832, 0.7096, 0.5173, 0.6799, 0.4847, 0.6753, 0.5522, 0.6087, 0.57, 0.6256, 0.5041, 0.5104, 0.4836, 0.457, 0.4785, 0.4669, 0.4241, 0.5467, 0.318, 0.5044, 0.3231, 0.5374, 0.2771, 0.5696, 0.5976, 0.5876, 0.6409, 0.538, 0.61, 0.457, 0.4785, 0.445, 0.5501, 0.4069, 0.5121, 0.538, 0.61, 0.4975, 0.6252, 0.5156, 0.544, 0.4069, 0.5121, 0.3603, 0.4668, 0.421, 0.4279, 0.4795, 0.5429, 0.4508, 0.618, 0.445, 0.5501, 0.4975, 0.6252, 0.4508, 0.618, 0.5156, 0.544, 0.5876, 0.6409, 0.5077, 0.66, 0.538, 0.61, 0.4508, 0.618, 0.415, 0.583, 0.445, 0.5501, 0.538, 0.61, 0.5077, 0.66, 0.4975, 0.6252, 0.4508, 0.618, 0.3977, 0.6529, 0.415, 0.583, 0.5077, 0.66, 0.4504, 0.6973, 0.4975, 0.6252, 0.415, 0.583, 0.3977, 0.6529, 0.3602, 0.6101, 0.5077, 0.66, 0.5198, 0.7398, 0.4504, 0.6973, 0.3602, 0.6101, 0.3504, 0.6712, 0.3275, 0.6179, 0.3602, 0.6101, 0.3977, 0.6529, 0.3504, 0.6712, 0.2901, 0.5568, 0.3275, 0.6179, 0.2603, 0.5916, 0.3977, 0.6529, 0.3651, 0.7259, 0.3504, 0.6712, 0.3977, 0.6529, 0.4086, 0.7001, 0.3651, 0.7259, 0.4504, 0.6973, 0.4614, 0.7464, 0.4086, 0.7001, 0.3504, 0.6712, 0.2862, 0.6347, 0.3275, 0.6179, 0.2862, 0.6347, 0.224, 0.606, 0.2603, 0.5916, 0.3651, 0.7259, 0.3168, 0.7035, 0.3504, 0.6712, 0.3749, 0.833, 0.3541, 0.7944, 0.3651, 0.7259, 0.522, 0.5122, 0.4795, 0.5429, 0.5104, 0.4836, 0.522, 0.5122, 0.5156, 0.544, 0.4795, 0.5429, 0.5696, 0.5976, 0.538, 0.61, 0.5676, 0.539, 0.5876, 0.6409, 0.5198, 0.7398, 0.5077, 0.66, 0.3168, 0.7035, 0.254, 0.6728, 0.2862, 0.6347, 0.224, 0.606, 0.2862, 0.6347, 0.1981, 0.6473, 0.2311, 0.5277, 0.2603, 0.5916, 0.224, 0.606, 0.2901, 0.5568, 0.2603, 0.5916, 0.2311, 0.5277, 0.3165, 0.5194, 0.2901, 0.5568, 0.2934, 0.4825, 0.2533, 0.7161, 0.1784, 0.705, 0.254, 0.6728, 0.3141, 0.7657, 0.3019, 0.8268, 0.2792, 0.7756, 0.2533, 0.7161, 0.2264, 0.7493, 0.1784, 0.705, 0.2792, 0.7756, 0.3019, 0.8268, 0.2505, 0.7962, 0.3541, 0.7944, 0.3749, 0.833, 0.3019, 0.8268, 0.2264, 0.7493, 0.1492, 0.744, 0.1784, 0.705, 0.2505, 0.7962, 0.2264, 0.8049, 0.2264, 0.7493, 0.2505, 0.7962, 0.2656, 0.8523, 0.2264, 0.8049, 0.1172, 0.6869, 0.1492, 0.744, 0.08814, 0.7406, 0.2264, 0.8049, 0.2274, 0.8591, 0.194, 0.8316, 0.1492, 0.744, 0.1019, 0.7781, 0.08814, 0.7406, 0.1753, 0.7862, 0.194, 0.8316, 0.1318, 0.8182, 0.2656, 0.8523, 0.2704, 0.8979, 0.2292, 0.9074, 0.2292, 0.9074, 0.1823, 0.927, 0.198, 0.8712, 0.1318, 0.8182, 0.09058, 0.83, 0.1019, 0.7781, 0.198, 0.8712, 0.1823, 0.927, 0.1475, 0.8733, 0.2144, 0.9976, 0.1878, 0.9742, 0.1823, 0.927, 0.04334, 0.772, 0.09058, 0.83, 9.923e-05, 0.8121, 0.1823, 0.927, 0.1276, 0.9164, 0.1475, 0.8733, 0.09058, 0.83, 0.03608, 0.8528, 9.923e-05, 0.8121, 0.09058, 0.83, 0.09193, 0.8866, 0.03608, 0.8528, 0.1823, 0.927, 0.1314, 0.9514, 0.1276, 0.9164, 0.1878, 0.9742, 0.1314, 0.9514, 0.1823, 0.927, 0.254, 0.6728, 0.1981, 0.6473, 0.2862, 0.6347, 0.3168, 0.7035, 0.2533, 0.7161, 0.254, 0.6728, 0.2559, 0.9616, 0.2144, 0.9976, 0.2292, 0.9074, 0.2144, 0.9976, 0.1617, 0.9962, 0.1878, 0.9742, 0.1866, 0.2132, 0.1814, 0.289, 0.1366, 0.265, 0.2384, 0.2383, 0.2157, 0.3634, 0.1814, 0.289, 0.2865, 0.3682, 0.2157, 0.3634, 0.2667, 0.285, 0.3672, 0.3937, 0.2934, 0.4825, 0.3164, 0.4055, 0.2157, 0.3634, 0.1783, 0.4552, 0.1443, 0.4059, 0.2157, 0.3634, 0.2357, 0.4435, 0.1783, 0.4552, 0.1443, 0.4059, 0.07706, 0.4042, 0.1452, 0.3465, 0.2357, 0.4435, 0.2311, 0.5277, 0.1783, 0.4552, 0.07706, 0.4042, 0.04097, 0.3797, 0.09846, 0.3067, 0.1783, 0.4552, 0.09055, 0.4517, 0.1443, 0.4059, 0.1783, 0.4552, 0.2311, 0.5277, 0.1875, 0.5611, 0.1783, 0.4552, 0.1197, 0.5298, 0.1302, 0.4692, 0.1783, 0.4552, 0.1875, 0.5611, 0.1197, 0.5298, 0.07706, 0.4042, 9.927e-05, 0.4093, 0.04097, 0.3797, 0.09055, 0.4517, 0.04368, 0.453, 0.07706, 0.4042, 0.3411, 0.3407, 0.2865, 0.3682, 0.3126, 0.3165, 0.3672, 0.3937, 0.2865, 0.3682, 0.3411, 0.3407, 0.3603, 0.4668, 0.2934, 0.4825, 0.3672, 0.3937, 0.2311, 0.5277, 0.224, 0.606, 0.1875, 0.5611, 0.1875, 0.5611, 0.224, 0.606, 0.1823, 0.5969, 0.09055, 0.4517, 0.08027, 0.4932, 0.04368, 0.453, 0.1366, 0.265, 0.1452, 0.3465, 0.09846, 0.3067, 0.6566, 0.6936, 0.6933, 0.7361, 0.6013, 0.7582, 0.788, 0.8315, 0.6884, 0.8364, 0.724, 0.746, 0.7305, 0.8722, 0.6884, 0.8364, 0.788, 0.8315, 0.6013, 0.7582, 0.6933, 0.7361, 0.5956, 0.8315, 0.6884, 0.8364, 0.6332, 0.8363, 0.6933, 0.7361, 0.5876, 0.6409, 0.5841, 0.708, 0.5198, 0.7398, 0.6332, 0.8363, 0.5956, 0.8315, 0.6933, 0.7361, 0.6814, 0.8991, 0.6314, 0.8973, 0.6884, 0.8364, 0.5198, 0.7398, 0.5284, 0.7948, 0.4417, 0.7809, 0.5284, 0.7948, 0.4895, 0.8431, 0.4417, 0.7809, 0.5459, 0.8498, 0.4895, 0.8431, 0.5284, 0.7948, 0.5956, 0.8315, 0.5886, 0.9074, 0.5459, 0.8498, 0.6314, 0.8973, 0.6053, 0.9694, 0.5886, 0.9074, 0.6314, 0.8973, 0.664, 0.9718, 0.6053, 0.9694, 0.5459, 0.8498, 0.5886, 0.9074, 0.5534, 0.9388, 0.5886, 0.9074, 0.6053, 0.9694, 0.5534, 0.9388, 0.4895, 0.8431, 0.3927, 0.8308, 0.4417, 0.7809, 0.6053, 0.9694, 0.5831, 0.9999, 0.5534, 0.9388, 0.7884, 0.8514, 0.7634, 0.8638, 0.788, 0.8315, 0.6814, 0.8991, 0.7003, 0.9375, 0.664, 0.9718, 0.664, 0.9718, 0.6442, 0.9921, 0.6053, 0.9694, 0.4895, 0.8431, 0.5008, 0.9002, 0.4644, 0.8866, 0.8696, 0.08881, 0.9204, 0.1081, 0.9128, 0.1439, 0.8149, 0.04021, 0.8258, 0.129, 0.7649, 0.09089, 0.8149, 0.04021, 0.8696, 0.08881, 0.8258, 0.129, 0.8746, 0.1483, 0.8313, 0.1811, 0.8258, 0.129, 0.9403, 0.2111, 0.9038, 0.2236, 0.8746, 0.1483, 0.7649, 0.09089, 0.8258, 0.129, 0.7705, 0.1392, 0.8746, 0.1483, 0.8517, 0.2208, 0.8313, 0.1811, 0.8746, 0.1483, 0.9038, 0.2236, 0.8517, 0.2208, 0.9403, 0.2111, 0.9622, 0.2618, 0.9113, 0.271, 0.9038, 0.2236, 0.8595, 0.2796, 0.8517, 0.2208, 0.8313, 0.1811, 0.7657, 0.1961, 0.7705, 0.1392, 0.7738, 0.3549, 0.7528, 0.3046, 0.7906, 0.2693, 0.8192, 0.3406, 0.9113, 0.271, 0.892, 0.3294, 0.8595, 0.2796, 0.7657, 0.1961, 0.7161, 0.2286, 0.7147, 0.1776, 0.8595, 0.2796, 0.8192, 0.3406, 0.7906, 0.2693, 0.6976, 0.1396, 0.7335, 0.1122, 0.7705, 0.1392, 0.7147, 0.1776, 0.892, 0.3294, 0.8601, 0.3622, 0.8192, 0.3406, 0.7147, 0.1776, 0.7161, 0.2286, 0.6307, 0.203, 0.7906, 0.2693, 0.7528, 0.3046, 0.7009, 0.2772, 0.7183, 0.3867, 0.7012, 0.365, 0.7217, 0.3471, 0.7664, 0.4134, 0.6307, 0.203, 0.7161, 0.2286, 0.6404, 0.2508, 0.7161, 0.2286, 0.7009, 0.2772, 0.6404, 0.2508, 0.8192, 0.3406, 0.8109, 0.3875, 0.7738, 0.3549, 0.8279, 9.929e-05, 0.8727, 0.04597, 0.8149, 0.04021, 0.9398, 0.1147, 0.9128, 0.1439, 0.9204, 0.1081, 0.9576, 0.1358, 0.9853, 0.2047, 0.9403, 0.2111, 0.8192, 0.3406, 0.8303, 0.4009, 0.8109, 0.3875, 0.7528, 0.3046, 0.7217, 0.3471, 0.7009, 0.2772, 0.7217, 0.3471, 0.7012, 0.365, 0.6766, 0.3378, 0.5515, 0.3816, 0.5467, 0.318, 0.6276, 0.3147, 0.5861, 0.3854, 0.6766, 0.3378, 0.7012, 0.365, 0.6199, 0.4108, 0.7012, 0.365, 0.6447, 0.4028, 0.6199, 0.4108, 0.7183, 0.3867, 0.7497, 0.4619, 0.6954, 0.4362, 0.6766, 0.3378, 0.6199, 0.4108, 0.6276, 0.3147, 0.6954, 0.4362, 0.7497, 0.4619, 0.7227, 0.4832, 0.3587, 0.5561, 0.3165, 0.5194, 0.3603, 0.4668, 0.4069, 0.5121, 0.6954, 0.4362, 0.6799, 0.4847, 0.6467, 0.4308, 0.6954, 0.4362, 0.7227, 0.4832, 0.6799, 0.4847, 0.5467, 0.318, 0.5515, 0.3816, 0.5044, 0.3231, 0.5515, 0.3816, 0.5861, 0.3854, 0.5698, 0.4391, 0.6005, 0.4688, 0.6799, 0.4847, 0.6256, 0.5041, 0.5515, 0.3816, 0.5029, 0.4289, 0.4798, 0.3695, 0.5698, 0.4391, 0.6005, 0.4688, 0.5676, 0.539, 0.5029, 0.4289, 0.5698, 0.4391, 0.5104, 0.4836, 0.6256, 0.5041, 0.6087, 0.57, 0.5676, 0.539, 0.4669, 0.4241, 0.5029, 0.4289, 0.5104, 0.4836, 0.7738, 0.3549, 0.8109, 0.3875, 0.7664, 0.4134, 0.8109, 0.3875, 0.8303, 0.4009, 0.7664, 0.4134, 0.7096, 0.5173, 0.6753, 0.5522, 0.6256, 0.5041, 0.6087, 0.57, 0.5876, 0.6409, 0.5696, 0.5976, 0.6087, 0.57, 0.5696, 0.5976, 0.5676, 0.539, 0.421, 0.4279, 0.4669, 0.4241, 0.457, 0.4785, 0.4335, 0.3786, 0.4798, 0.3695, 0.421, 0.4279, 0.5374, 0.2771, 0.5966, 0.2936, 0.5467, 0.318, 0.575, 0.2635, 0.5966, 0.2936, 0.5374, 0.2771, 0.421, 0.4279, 0.457, 0.4785, 0.4069, 0.5121, 0.457, 0.4785, 0.4795, 0.5429, 0.445, 0.5501, 0.4795, 0.5429, 0.5156, 0.544, 0.4508, 0.618, 0.415, 0.583, 0.3587, 0.5561, 0.4069, 0.5121, 0.445, 0.5501, 0.3749, 0.833, 0.3651, 0.7259, 0.4086, 0.7001, 0.4417, 0.7809, 0.4508, 0.618, 0.4975, 0.6252, 0.4504, 0.6973, 0.3165, 0.5194, 0.3587, 0.5561, 0.2901, 0.5568, 0.3587, 0.5561, 0.415, 0.583, 0.3602, 0.6101, 0.4508, 0.618, 0.4086, 0.7001, 0.3977, 0.6529, 0.4508, 0.618, 0.4504, 0.6973, 0.4086, 0.7001, 0.2901, 0.5568, 0.3587, 0.5561, 0.3275, 0.6179, 0.3587, 0.5561, 0.3602, 0.6101, 0.3275, 0.6179, 0.4504, 0.6973, 0.5198, 0.7398, 0.4614, 0.7464, 0.3275, 0.6179, 0.2862, 0.6347, 0.2603, 0.5916, 0.4086, 0.7001, 0.4614, 0.7464, 0.4417, 0.7809, 0.2862, 0.6347, 0.3504, 0.6712, 0.3168, 0.7035, 0.2264, 0.7493, 0.2533, 0.7161, 0.3141, 0.7657, 0.2792, 0.7756, 0.457, 0.4785, 0.5104, 0.4836, 0.4795, 0.5429, 0.522, 0.5122, 0.5676, 0.539, 0.5156, 0.544, 0.5676, 0.539, 0.538, 0.61, 0.5156, 0.544, 0.3168, 0.7035, 0.3651, 0.7259, 0.3541, 0.7944, 0.3603, 0.4668, 0.3165, 0.5194, 0.2934, 0.4825, 0.254, 0.6728, 0.1784, 0.705, 0.1981, 0.6473, 0.2292, 0.9074, 0.198, 0.8712, 0.2274, 0.8591, 0.2656, 0.8523, 0.3141, 0.7657, 0.3541, 0.7944, 0.3019, 0.8268, 0.1981, 0.6473, 0.1784, 0.705, 0.1172, 0.6869, 0.2792, 0.7756, 0.2505, 0.7962, 0.2264, 0.7493, 0.2264, 0.7493, 0.1753, 0.7862, 0.1492, 0.744, 0.2264, 0.7493, 0.2264, 0.8049, 0.1753, 0.7862, 0.2505, 0.7962, 0.3019, 0.8268, 0.2656, 0.8523, 0.1784, 0.705, 0.1492, 0.744, 0.1172, 0.6869, 0.2264, 0.8049, 0.2656, 0.8523, 0.2274, 0.8591, 0.2264, 0.8049, 0.194, 0.8316, 0.1753, 0.7862, 0.2656, 0.8523, 0.3019, 0.8268, 0.2704, 0.8979, 0.1492, 0.744, 0.1753, 0.7862, 0.1019, 0.7781, 0.194, 0.8316, 0.2274, 0.8591, 0.198, 0.8712, 0.1753, 0.7862, 0.1318, 0.8182, 0.1019, 0.7781, 0.1318, 0.8182, 0.194, 0.8316, 0.198, 0.8712, 0.2157, 0.3634, 0.2865, 0.3682, 0.3164, 0.4055, 0.2357, 0.4435, 0.08814, 0.7406, 0.1019, 0.7781, 0.04334, 0.772, 0.1318, 0.8182, 0.198, 0.8712, 0.1475, 0.8733, 0.2292, 0.9074, 0.2144, 0.9976, 0.1823, 0.927, 0.1019, 0.7781, 0.09058, 0.83, 0.04334, 0.772, 0.1318, 0.8182, 0.1475, 0.8733, 0.09193, 0.8866, 0.09058, 0.83, 0.1318, 0.8182, 0.09193, 0.8866, 0.09193, 0.8866, 0.1475, 0.8733, 0.1276, 0.9164, 0.3168, 0.7035, 0.3141, 0.7657, 0.2533, 0.7161, 0.3168, 0.7035, 0.3541, 0.7944, 0.3141, 0.7657, 0.3019, 0.8268, 0.3147, 0.9042, 0.2704, 0.8979, 0.2704, 0.8979, 0.2822, 0.936, 0.2292, 0.9074, 0.1314, 0.9514, 0.1878, 0.9742, 0.1617, 0.9962, 0.03608, 0.8528, 0.09193, 0.8866, 0.06931, 0.9015, 0.1981, 0.6473, 0.1172, 0.6869, 0.147, 0.6583, 0.2667, 0.285, 0.3126, 0.3165, 0.2865, 0.3682, 0.1866, 0.2132, 0.2384, 0.2383, 0.1814, 0.289, 0.3672, 0.3937, 0.3164, 0.4055, 0.2865, 0.3682, 0.2384, 0.2383, 0.2667, 0.285, 0.2157, 0.3634, 0.2901, 0.5568, 0.2311, 0.5277, 0.2357, 0.4435, 0.2934, 0.4825, 0.3164, 0.4055, 0.2934, 0.4825, 0.2357, 0.4435, 0.1366, 0.265, 0.1814, 0.289, 0.1452, 0.3465, 0.1814, 0.289, 0.2157, 0.3634, 0.1452, 0.3465, 0.1452, 0.3465, 0.2157, 0.3634, 0.1443, 0.4059, 0.1452, 0.3465, 0.07706, 0.4042, 0.09846, 0.3067, 0.1443, 0.4059, 0.09055, 0.4517, 0.07706, 0.4042, 0.1783, 0.4552, 0.1302, 0.4692, 0.09055, 0.4517, 0.07706, 0.4042, 0.04368, 0.453, 9.927e-05, 0.4093, 0.1302, 0.4692, 0.1197, 0.5298, 0.09055, 0.4517, 0.421, 0.4279, 0.3603, 0.4668, 0.3672, 0.3937, 0.09055, 0.4517, 0.1197, 0.5298, 0.08027, 0.4932, 0.04097, 0.3797, 9.927e-05, 0.4093, 0.01928, 0.3733, 0.7519, 0.7644, 0.788, 0.8315, 0.724, 0.746, 0.5876, 0.6409, 0.6566, 0.6936, 0.5841, 0.708, 0.5841, 0.708, 0.6566, 0.6936, 0.6013, 0.7582, 0.724, 0.746, 0.6884, 0.8364, 0.6933, 0.7361, 0.788, 0.8315, 0.7634, 0.8638, 0.7305, 0.8722, 0.7305, 0.8722, 0.6814, 0.8991, 0.6884, 0.8364, 0.5841, 0.708, 0.6013, 0.7582, 0.5198, 0.7398, 0.6013, 0.7582, 0.5284, 0.7948, 0.5198, 0.7398, 0.5284, 0.7948, 0.6013, 0.7582, 0.5956, 0.8315, 0.6332, 0.8363, 0.6884, 0.8364, 0.6314, 0.8973, 0.5956, 0.8315, 0.5459, 0.8498, 0.5284, 0.7948, 0.6332, 0.8363, 0.6314, 0.8973, 0.5956, 0.8315, 0.6814, 0.8991, 0.664, 0.9718, 0.6314, 0.8973, 0.5956, 0.8315, 0.6314, 0.8973, 0.5886, 0.9074, 0.5459, 0.8498, 0.5008, 0.9002, 0.4895, 0.8431, 0.5459, 0.8498, 0.5534, 0.9388, 0.5008, 0.9002, 0.5876, 0.6409, 0.6355, 0.6422, 0.6566, 0.6936, 0.7891, 0.7996, 0.788, 0.8315, 0.7519, 0.7644, 0.7305, 0.8722, 0.7003, 0.9375, 0.6814, 0.8991, 0.6053, 0.9694, 0.6442, 0.9921, 0.5831, 0.9999, 0.5008, 0.9002, 0.5534, 0.9388, 0.5025, 0.9257, 0.4895, 0.8431, 0.4644, 0.8866, 0.3927, 0.8308, 0.4614, 0.7464, 0.5198, 0.7398, 0.4417, 0.7809])
me_cube_001.materials.append(mat_material_001)
me_cube_001.update()

# ---- objects
ob_cube = bpy.data.objects.new('Cube', me_cube)
ob_cube_001 = bpy.data.objects.new('Cube.001', me_cube_001)

# ---- transforms, parenting, visibility, modifiers, constraints
ob_cube.location = (0.0, 0.0, 0.0)
ob_cube.lock_rotations_4d = False
ob_cube.empty_display_type = 'ARROWS'
ob_cube.lineart.crease_threshold = 0.0
_m = ob_cube.modifiers.new('Auto Smooth', 'NODES')
_m.node_group = ng_auto_smooth
_gi = [s.identifier for s in ng_auto_smooth.interface.items_tree if s.item_type == 'SOCKET' and s.in_out == 'INPUT']
_m[_gi[1]] = 3.142  # Angle
ob_cube_001.location = (0.0, 0.0, 0.0)

# ---- collection membership
col_collection.objects.link(ob_cube)
col_collection.objects.link(ob_cube_001)

# ---- scene / render settings (as saved in the file)
scene.frame_start = 1; scene.frame_end = 250; scene.frame_set(1)
scene.render.engine = 'BLENDER_EEVEE_NEXT'
scene.cycles.sampling_pattern = 'TABULATED_SOBOL'
bpy.context.view_layer.update()

# ---- added for rendering (the .blend has no active camera and no usable light): camera, sun
cam_auto = bpy.data.cameras.new('AutoCamera')
cam_auto.lens = 50.0
cam_auto.sensor_width = 36.0
cam_auto.clip_end = 1000.0
ob_auto_camera = bpy.data.objects.new('AutoCamera', cam_auto)
scene.collection.objects.link(ob_auto_camera)
ob_auto_camera.location = (11.0532, -12.5977, 11.5981)
ob_auto_camera.rotation_euler = (1.09748, -7.21219e-08, 0.694738)
scene.camera = ob_auto_camera
light_auto_sun = bpy.data.lights.new('AutoSun', 'SUN')
light_auto_sun.energy = 3.0
light_auto_sun.angle = 0.0523599
ob_auto_sun = bpy.data.objects.new('AutoSun', light_auto_sun)
scene.collection.objects.link(ob_auto_sun)
ob_auto_sun.rotation_euler = (0.872665, 0.174533, 0.523599)
bpy.context.view_layer.update()
